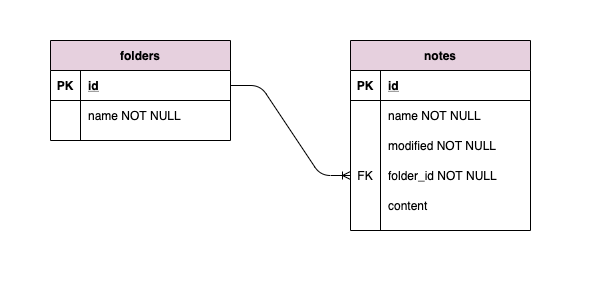

The diagram above was exported from draw.io. Its source (the exported page's mxGraphModel, read from the mxfile embedded in the PNG):
<mxGraphModel dx="981" dy="607" grid="1" gridSize="10" guides="1" tooltips="1" connect="1" arrows="1" fold="1" page="1" pageScale="1" pageWidth="850" pageHeight="1100" math="0" shadow="0" extFonts="Permanent Marker^https://fonts.googleapis.com/css?family=Permanent+Marker">
  <root>
    <mxCell id="0" />
    <mxCell id="1" parent="0" />
    <mxCell id="SMNi4Q7ZVK0B7T5WNGfH-84" value="" style="rounded=0;whiteSpace=wrap;html=1;fillColor=#FFFFFF;strokeColor=none;" parent="1" vertex="1">
      <mxGeometry y="40" width="600" height="290" as="geometry" />
    </mxCell>
    <mxCell id="SMNi4Q7ZVK0B7T5WNGfH-53" value="folders" style="shape=table;startSize=30;container=1;collapsible=1;childLayout=tableLayout;fixedRows=1;rowLines=0;fontStyle=1;align=center;resizeLast=1;fillColor=#E6D0DE;" parent="1" vertex="1">
      <mxGeometry x="50" y="80" width="180" height="100" as="geometry" />
    </mxCell>
    <mxCell id="SMNi4Q7ZVK0B7T5WNGfH-54" value="" style="shape=partialRectangle;collapsible=0;dropTarget=0;pointerEvents=0;fillColor=none;top=0;left=0;bottom=1;right=0;points=[[0,0.5],[1,0.5]];portConstraint=eastwest;" parent="SMNi4Q7ZVK0B7T5WNGfH-53" vertex="1">
      <mxGeometry y="30" width="180" height="30" as="geometry" />
    </mxCell>
    <mxCell id="SMNi4Q7ZVK0B7T5WNGfH-55" value="PK" style="shape=partialRectangle;connectable=0;fillColor=none;top=0;left=0;bottom=0;right=0;fontStyle=1;overflow=hidden;" parent="SMNi4Q7ZVK0B7T5WNGfH-54" vertex="1">
      <mxGeometry width="30" height="30" as="geometry" />
    </mxCell>
    <mxCell id="SMNi4Q7ZVK0B7T5WNGfH-56" value="id" style="shape=partialRectangle;connectable=0;fillColor=none;top=0;left=0;bottom=0;right=0;align=left;spacingLeft=6;fontStyle=5;overflow=hidden;" parent="SMNi4Q7ZVK0B7T5WNGfH-54" vertex="1">
      <mxGeometry x="30" width="150" height="30" as="geometry" />
    </mxCell>
    <mxCell id="SMNi4Q7ZVK0B7T5WNGfH-57" value="" style="shape=partialRectangle;collapsible=0;dropTarget=0;pointerEvents=0;fillColor=none;top=0;left=0;bottom=0;right=0;points=[[0,0.5],[1,0.5]];portConstraint=eastwest;" parent="SMNi4Q7ZVK0B7T5WNGfH-53" vertex="1">
      <mxGeometry y="60" width="180" height="30" as="geometry" />
    </mxCell>
    <mxCell id="SMNi4Q7ZVK0B7T5WNGfH-58" value="" style="shape=partialRectangle;connectable=0;fillColor=none;top=0;left=0;bottom=0;right=0;editable=1;overflow=hidden;" parent="SMNi4Q7ZVK0B7T5WNGfH-57" vertex="1">
      <mxGeometry width="30" height="30" as="geometry" />
    </mxCell>
    <mxCell id="SMNi4Q7ZVK0B7T5WNGfH-59" value="name NOT NULL" style="shape=partialRectangle;connectable=0;fillColor=none;top=0;left=0;bottom=0;right=0;align=left;spacingLeft=6;overflow=hidden;" parent="SMNi4Q7ZVK0B7T5WNGfH-57" vertex="1">
      <mxGeometry x="30" width="150" height="30" as="geometry" />
    </mxCell>
    <mxCell id="SMNi4Q7ZVK0B7T5WNGfH-83" value="" style="edgeStyle=entityRelationEdgeStyle;fontSize=12;html=1;endArrow=ERoneToMany;entryX=0;entryY=0.5;entryDx=0;entryDy=0;exitX=1;exitY=0.5;exitDx=0;exitDy=0;" parent="1" source="SMNi4Q7ZVK0B7T5WNGfH-54" target="SMNi4Q7ZVK0B7T5WNGfH-77" edge="1">
      <mxGeometry width="100" height="100" relative="1" as="geometry">
        <mxPoint x="240" y="450" as="sourcePoint" />
        <mxPoint x="340" y="350" as="targetPoint" />
      </mxGeometry>
    </mxCell>
    <mxCell id="SMNi4Q7ZVK0B7T5WNGfH-67" value="notes" style="shape=table;startSize=30;container=1;collapsible=1;childLayout=tableLayout;fixedRows=1;rowLines=0;fontStyle=1;align=center;resizeLast=1;fillColor=#E6D0DE;" parent="1" vertex="1">
      <mxGeometry x="350" y="80" width="180" height="190" as="geometry" />
    </mxCell>
    <mxCell id="SMNi4Q7ZVK0B7T5WNGfH-68" value="" style="shape=partialRectangle;collapsible=0;dropTarget=0;pointerEvents=0;fillColor=none;top=0;left=0;bottom=1;right=0;points=[[0,0.5],[1,0.5]];portConstraint=eastwest;" parent="SMNi4Q7ZVK0B7T5WNGfH-67" vertex="1">
      <mxGeometry y="30" width="180" height="30" as="geometry" />
    </mxCell>
    <mxCell id="SMNi4Q7ZVK0B7T5WNGfH-69" value="PK" style="shape=partialRectangle;connectable=0;fillColor=none;top=0;left=0;bottom=0;right=0;fontStyle=1;overflow=hidden;" parent="SMNi4Q7ZVK0B7T5WNGfH-68" vertex="1">
      <mxGeometry width="30" height="30" as="geometry" />
    </mxCell>
    <mxCell id="SMNi4Q7ZVK0B7T5WNGfH-70" value="id" style="shape=partialRectangle;connectable=0;fillColor=none;top=0;left=0;bottom=0;right=0;align=left;spacingLeft=6;fontStyle=5;overflow=hidden;" parent="SMNi4Q7ZVK0B7T5WNGfH-68" vertex="1">
      <mxGeometry x="30" width="150" height="30" as="geometry" />
    </mxCell>
    <mxCell id="SMNi4Q7ZVK0B7T5WNGfH-71" value="" style="shape=partialRectangle;collapsible=0;dropTarget=0;pointerEvents=0;fillColor=none;top=0;left=0;bottom=0;right=0;points=[[0,0.5],[1,0.5]];portConstraint=eastwest;" parent="SMNi4Q7ZVK0B7T5WNGfH-67" vertex="1">
      <mxGeometry y="60" width="180" height="30" as="geometry" />
    </mxCell>
    <mxCell id="SMNi4Q7ZVK0B7T5WNGfH-72" value="" style="shape=partialRectangle;connectable=0;fillColor=none;top=0;left=0;bottom=0;right=0;editable=1;overflow=hidden;" parent="SMNi4Q7ZVK0B7T5WNGfH-71" vertex="1">
      <mxGeometry width="30" height="30" as="geometry" />
    </mxCell>
    <mxCell id="SMNi4Q7ZVK0B7T5WNGfH-73" value="name NOT NULL" style="shape=partialRectangle;connectable=0;fillColor=none;top=0;left=0;bottom=0;right=0;align=left;spacingLeft=6;overflow=hidden;" parent="SMNi4Q7ZVK0B7T5WNGfH-71" vertex="1">
      <mxGeometry x="30" width="150" height="30" as="geometry" />
    </mxCell>
    <mxCell id="SMNi4Q7ZVK0B7T5WNGfH-74" value="" style="shape=partialRectangle;collapsible=0;dropTarget=0;pointerEvents=0;fillColor=none;top=0;left=0;bottom=0;right=0;points=[[0,0.5],[1,0.5]];portConstraint=eastwest;" parent="SMNi4Q7ZVK0B7T5WNGfH-67" vertex="1">
      <mxGeometry y="90" width="180" height="30" as="geometry" />
    </mxCell>
    <mxCell id="SMNi4Q7ZVK0B7T5WNGfH-75" value="" style="shape=partialRectangle;connectable=0;fillColor=none;top=0;left=0;bottom=0;right=0;editable=1;overflow=hidden;" parent="SMNi4Q7ZVK0B7T5WNGfH-74" vertex="1">
      <mxGeometry width="30" height="30" as="geometry" />
    </mxCell>
    <mxCell id="SMNi4Q7ZVK0B7T5WNGfH-76" value="modified NOT NULL" style="shape=partialRectangle;connectable=0;fillColor=none;top=0;left=0;bottom=0;right=0;align=left;spacingLeft=6;overflow=hidden;" parent="SMNi4Q7ZVK0B7T5WNGfH-74" vertex="1">
      <mxGeometry x="30" width="150" height="30" as="geometry" />
    </mxCell>
    <mxCell id="SMNi4Q7ZVK0B7T5WNGfH-77" value="" style="shape=partialRectangle;collapsible=0;dropTarget=0;pointerEvents=0;fillColor=none;top=0;left=0;bottom=0;right=0;points=[[0,0.5],[1,0.5]];portConstraint=eastwest;" parent="SMNi4Q7ZVK0B7T5WNGfH-67" vertex="1">
      <mxGeometry y="120" width="180" height="30" as="geometry" />
    </mxCell>
    <mxCell id="SMNi4Q7ZVK0B7T5WNGfH-78" value="FK" style="shape=partialRectangle;connectable=0;fillColor=none;top=0;left=0;bottom=0;right=0;editable=1;overflow=hidden;" parent="SMNi4Q7ZVK0B7T5WNGfH-77" vertex="1">
      <mxGeometry width="30" height="30" as="geometry" />
    </mxCell>
    <mxCell id="SMNi4Q7ZVK0B7T5WNGfH-79" value="folder_id NOT NULL" style="shape=partialRectangle;connectable=0;fillColor=none;top=0;left=0;bottom=0;right=0;align=left;spacingLeft=6;overflow=hidden;" parent="SMNi4Q7ZVK0B7T5WNGfH-77" vertex="1">
      <mxGeometry x="30" width="150" height="30" as="geometry" />
    </mxCell>
    <mxCell id="SMNi4Q7ZVK0B7T5WNGfH-80" value="" style="shape=partialRectangle;collapsible=0;dropTarget=0;pointerEvents=0;fillColor=none;top=0;left=0;bottom=0;right=0;points=[[0,0.5],[1,0.5]];portConstraint=eastwest;" parent="SMNi4Q7ZVK0B7T5WNGfH-67" vertex="1">
      <mxGeometry y="150" width="180" height="30" as="geometry" />
    </mxCell>
    <mxCell id="SMNi4Q7ZVK0B7T5WNGfH-81" value="" style="shape=partialRectangle;connectable=0;fillColor=none;top=0;left=0;bottom=0;right=0;editable=1;overflow=hidden;" parent="SMNi4Q7ZVK0B7T5WNGfH-80" vertex="1">
      <mxGeometry width="30" height="30" as="geometry" />
    </mxCell>
    <mxCell id="SMNi4Q7ZVK0B7T5WNGfH-82" value="content" style="shape=partialRectangle;connectable=0;fillColor=none;top=0;left=0;bottom=0;right=0;align=left;spacingLeft=6;overflow=hidden;" parent="SMNi4Q7ZVK0B7T5WNGfH-80" vertex="1">
      <mxGeometry x="30" width="150" height="30" as="geometry" />
    </mxCell>
  </root>
</mxGraphModel>